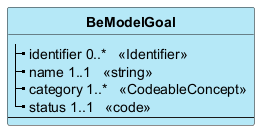

The diagram above was rendered by PlantUML. Its source (embedded in the PNG):
@startuml
skinparam ClassBackgroundColor #B5E8F7
skinparam linetype polyline
hide circle
hide stereotype

class "**BeModelGoal**" as BeModelGoal {
|_ identifier 0..*   <<Identifier>>  
|_ name 1..1   <<string>>  
|_ category 1..*   <<CodeableConcept>>  
|_ status 1..1   <<code>>  
--
}

@enduml